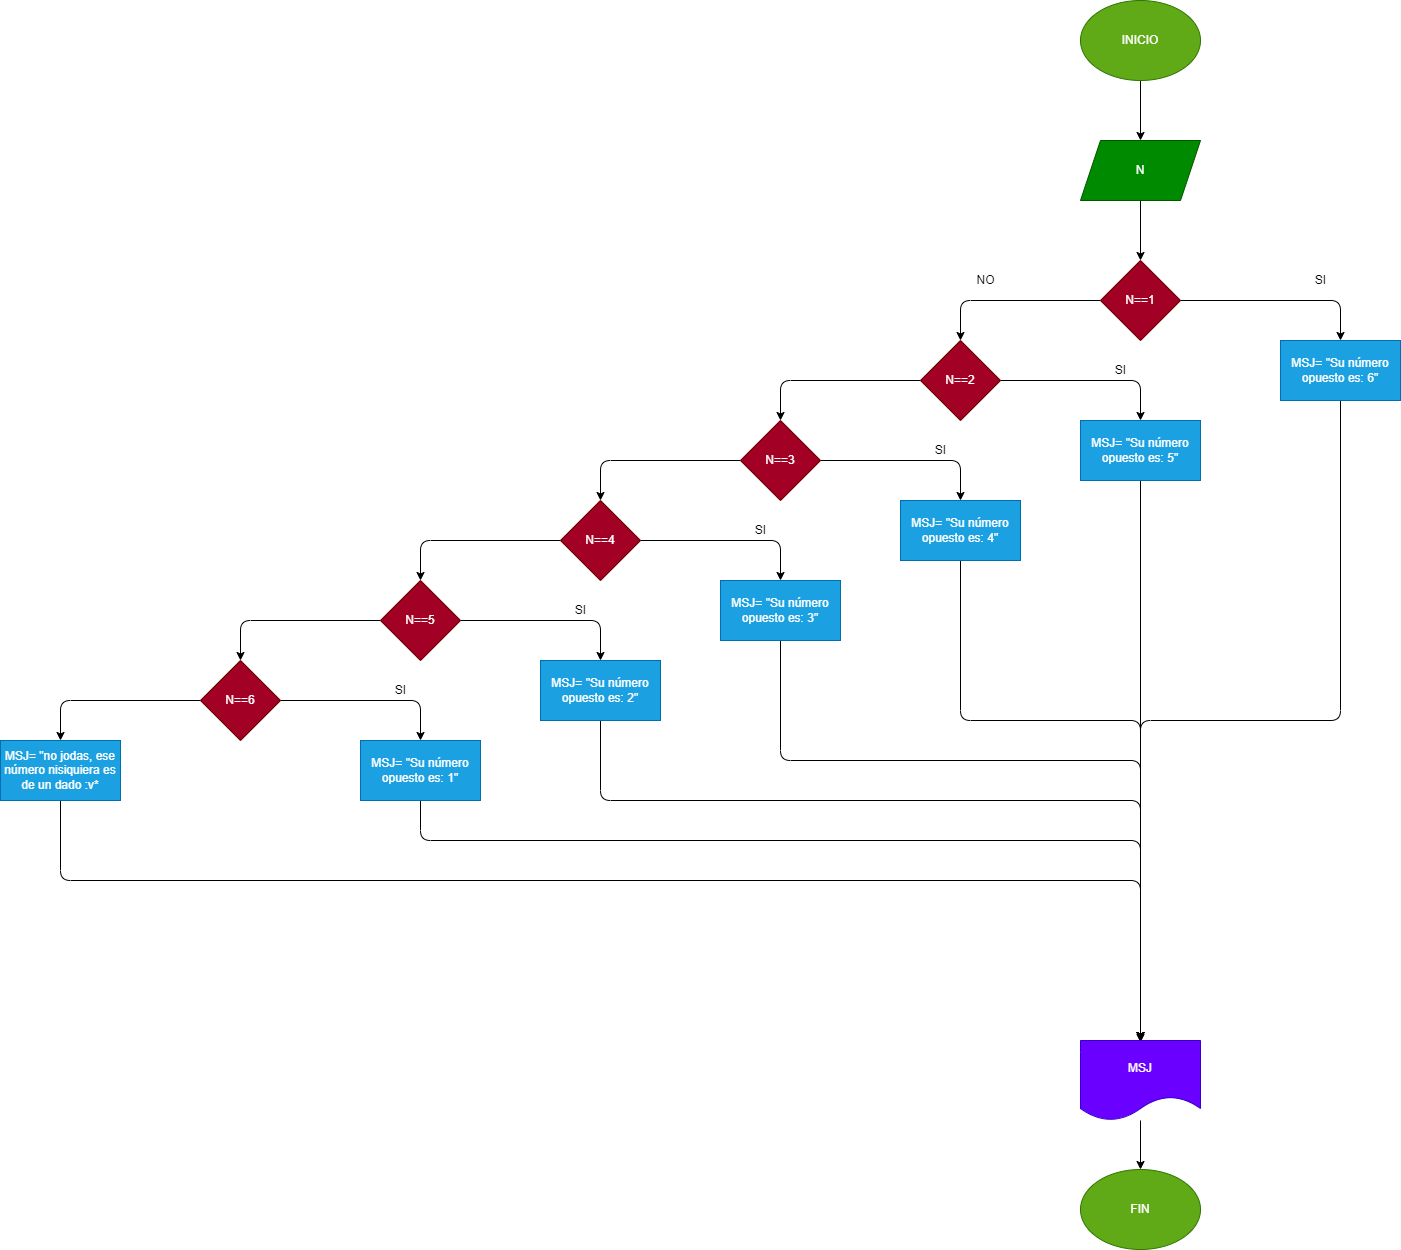

The diagram above was exported from draw.io. Its source (the exported page's mxGraphModel, read from the mxfile embedded in the PNG):
<mxGraphModel dx="1489" dy="513" grid="1" gridSize="10" guides="1" tooltips="1" connect="1" arrows="1" fold="1" page="1" pageScale="1" pageWidth="827" pageHeight="1169" math="0" shadow="0">
  <root>
    <mxCell id="0" />
    <mxCell id="1" parent="0" />
    <mxCell id="4" value="" style="edgeStyle=none;html=1;" edge="1" parent="1" source="2" target="3">
      <mxGeometry relative="1" as="geometry" />
    </mxCell>
    <mxCell id="2" value="INICIO" style="ellipse;whiteSpace=wrap;html=1;fillColor=#60a917;fontColor=#ffffff;strokeColor=#2D7600;" vertex="1" parent="1">
      <mxGeometry x="280" width="120" height="80" as="geometry" />
    </mxCell>
    <mxCell id="6" value="" style="edgeStyle=none;html=1;" edge="1" parent="1" source="3" target="5">
      <mxGeometry relative="1" as="geometry" />
    </mxCell>
    <mxCell id="3" value="N" style="shape=parallelogram;perimeter=parallelogramPerimeter;whiteSpace=wrap;html=1;fixedSize=1;fillColor=#008a00;fontColor=#ffffff;strokeColor=#005700;" vertex="1" parent="1">
      <mxGeometry x="280" y="140" width="120" height="60" as="geometry" />
    </mxCell>
    <mxCell id="8" style="edgeStyle=none;html=1;exitX=1;exitY=0.5;exitDx=0;exitDy=0;entryX=0.5;entryY=0;entryDx=0;entryDy=0;" edge="1" parent="1" source="5" target="7">
      <mxGeometry relative="1" as="geometry">
        <Array as="points">
          <mxPoint x="540" y="300" />
        </Array>
      </mxGeometry>
    </mxCell>
    <mxCell id="11" style="edgeStyle=none;html=1;exitX=0;exitY=0.5;exitDx=0;exitDy=0;entryX=0.5;entryY=0;entryDx=0;entryDy=0;" edge="1" parent="1" source="5" target="10">
      <mxGeometry relative="1" as="geometry">
        <Array as="points">
          <mxPoint x="160" y="300" />
        </Array>
      </mxGeometry>
    </mxCell>
    <mxCell id="5" value="N==1" style="rhombus;whiteSpace=wrap;html=1;fillColor=#a20025;fontColor=#ffffff;strokeColor=#6F0000;" vertex="1" parent="1">
      <mxGeometry x="300" y="260" width="80" height="80" as="geometry" />
    </mxCell>
    <mxCell id="39" style="edgeStyle=none;html=1;exitX=0.5;exitY=1;exitDx=0;exitDy=0;entryX=0.5;entryY=0;entryDx=0;entryDy=0;" edge="1" parent="1" source="7" target="38">
      <mxGeometry relative="1" as="geometry">
        <Array as="points">
          <mxPoint x="540" y="720" />
          <mxPoint x="340" y="720" />
        </Array>
      </mxGeometry>
    </mxCell>
    <mxCell id="7" value="MSJ= &quot;Su número opuesto es: 6&quot;" style="rounded=0;whiteSpace=wrap;html=1;fillColor=#1ba1e2;fontColor=#ffffff;strokeColor=#006EAF;" vertex="1" parent="1">
      <mxGeometry x="480" y="340" width="120" height="60" as="geometry" />
    </mxCell>
    <mxCell id="9" value="SI" style="text;html=1;align=center;verticalAlign=middle;resizable=0;points=[];autosize=1;strokeColor=none;fillColor=none;" vertex="1" parent="1">
      <mxGeometry x="505" y="265" width="30" height="30" as="geometry" />
    </mxCell>
    <mxCell id="14" style="edgeStyle=none;html=1;exitX=1;exitY=0.5;exitDx=0;exitDy=0;entryX=0.5;entryY=0;entryDx=0;entryDy=0;" edge="1" parent="1" source="10" target="13">
      <mxGeometry relative="1" as="geometry">
        <Array as="points">
          <mxPoint x="340" y="380" />
        </Array>
      </mxGeometry>
    </mxCell>
    <mxCell id="20" style="edgeStyle=none;html=1;exitX=0;exitY=0.5;exitDx=0;exitDy=0;entryX=0.5;entryY=0;entryDx=0;entryDy=0;" edge="1" parent="1" source="10" target="17">
      <mxGeometry relative="1" as="geometry">
        <Array as="points">
          <mxPoint x="-20" y="380" />
        </Array>
      </mxGeometry>
    </mxCell>
    <mxCell id="10" value="N==2" style="rhombus;whiteSpace=wrap;html=1;fillColor=#a20025;fontColor=#ffffff;strokeColor=#6F0000;" vertex="1" parent="1">
      <mxGeometry x="120" y="340" width="80" height="80" as="geometry" />
    </mxCell>
    <mxCell id="12" value="NO" style="text;html=1;align=center;verticalAlign=middle;resizable=0;points=[];autosize=1;strokeColor=none;fillColor=none;" vertex="1" parent="1">
      <mxGeometry x="165" y="265" width="40" height="30" as="geometry" />
    </mxCell>
    <mxCell id="40" style="edgeStyle=none;html=1;exitX=0.5;exitY=1;exitDx=0;exitDy=0;" edge="1" parent="1" source="13" target="38">
      <mxGeometry relative="1" as="geometry" />
    </mxCell>
    <mxCell id="13" value="MSJ= &quot;Su número opuesto es: 5&quot;" style="rounded=0;whiteSpace=wrap;html=1;fillColor=#1ba1e2;fontColor=#ffffff;strokeColor=#006EAF;" vertex="1" parent="1">
      <mxGeometry x="280" y="420" width="120" height="60" as="geometry" />
    </mxCell>
    <mxCell id="15" value="SI" style="text;html=1;align=center;verticalAlign=middle;resizable=0;points=[];autosize=1;strokeColor=none;fillColor=none;" vertex="1" parent="1">
      <mxGeometry x="305" y="355" width="30" height="30" as="geometry" />
    </mxCell>
    <mxCell id="16" style="edgeStyle=none;html=1;exitX=1;exitY=0.5;exitDx=0;exitDy=0;entryX=0.5;entryY=0;entryDx=0;entryDy=0;" edge="1" parent="1" source="17" target="18">
      <mxGeometry relative="1" as="geometry">
        <Array as="points">
          <mxPoint x="160" y="460" />
        </Array>
      </mxGeometry>
    </mxCell>
    <mxCell id="25" style="edgeStyle=none;html=1;exitX=0;exitY=0.5;exitDx=0;exitDy=0;entryX=0.5;entryY=0;entryDx=0;entryDy=0;" edge="1" parent="1" source="17" target="22">
      <mxGeometry relative="1" as="geometry">
        <Array as="points">
          <mxPoint x="-200" y="460" />
        </Array>
      </mxGeometry>
    </mxCell>
    <mxCell id="17" value="N==3" style="rhombus;whiteSpace=wrap;html=1;fillColor=#a20025;fontColor=#ffffff;strokeColor=#6F0000;" vertex="1" parent="1">
      <mxGeometry x="-60" y="420" width="80" height="80" as="geometry" />
    </mxCell>
    <mxCell id="41" style="edgeStyle=none;html=1;exitX=0.5;exitY=1;exitDx=0;exitDy=0;entryX=0.5;entryY=0;entryDx=0;entryDy=0;" edge="1" parent="1" source="18" target="38">
      <mxGeometry relative="1" as="geometry">
        <Array as="points">
          <mxPoint x="160" y="720" />
          <mxPoint x="340" y="720" />
        </Array>
      </mxGeometry>
    </mxCell>
    <mxCell id="18" value="MSJ= &quot;Su número opuesto es: 4&quot;" style="rounded=0;whiteSpace=wrap;html=1;fillColor=#1ba1e2;fontColor=#ffffff;strokeColor=#006EAF;" vertex="1" parent="1">
      <mxGeometry x="100" y="500" width="120" height="60" as="geometry" />
    </mxCell>
    <mxCell id="19" value="SI" style="text;html=1;align=center;verticalAlign=middle;resizable=0;points=[];autosize=1;strokeColor=none;fillColor=none;" vertex="1" parent="1">
      <mxGeometry x="125" y="435" width="30" height="30" as="geometry" />
    </mxCell>
    <mxCell id="21" style="edgeStyle=none;html=1;exitX=1;exitY=0.5;exitDx=0;exitDy=0;entryX=0.5;entryY=0;entryDx=0;entryDy=0;" edge="1" parent="1" source="22" target="23">
      <mxGeometry relative="1" as="geometry">
        <Array as="points">
          <mxPoint x="-20" y="540" />
        </Array>
      </mxGeometry>
    </mxCell>
    <mxCell id="30" style="edgeStyle=none;html=1;exitX=0;exitY=0.5;exitDx=0;exitDy=0;entryX=0.5;entryY=0;entryDx=0;entryDy=0;" edge="1" parent="1" source="22" target="27">
      <mxGeometry relative="1" as="geometry">
        <Array as="points">
          <mxPoint x="-380" y="540" />
        </Array>
      </mxGeometry>
    </mxCell>
    <mxCell id="22" value="N==4" style="rhombus;whiteSpace=wrap;html=1;fillColor=#a20025;fontColor=#ffffff;strokeColor=#6F0000;" vertex="1" parent="1">
      <mxGeometry x="-240" y="500" width="80" height="80" as="geometry" />
    </mxCell>
    <mxCell id="42" style="edgeStyle=none;html=1;exitX=0.5;exitY=1;exitDx=0;exitDy=0;entryX=0.5;entryY=0;entryDx=0;entryDy=0;" edge="1" parent="1" source="23" target="38">
      <mxGeometry relative="1" as="geometry">
        <Array as="points">
          <mxPoint x="-20" y="760" />
          <mxPoint x="340" y="760" />
        </Array>
      </mxGeometry>
    </mxCell>
    <mxCell id="23" value="MSJ= &quot;Su número opuesto es: 3&quot;" style="rounded=0;whiteSpace=wrap;html=1;fillColor=#1ba1e2;fontColor=#ffffff;strokeColor=#006EAF;" vertex="1" parent="1">
      <mxGeometry x="-80" y="580" width="120" height="60" as="geometry" />
    </mxCell>
    <mxCell id="24" value="SI" style="text;html=1;align=center;verticalAlign=middle;resizable=0;points=[];autosize=1;strokeColor=none;fillColor=none;" vertex="1" parent="1">
      <mxGeometry x="-55" y="515" width="30" height="30" as="geometry" />
    </mxCell>
    <mxCell id="26" style="edgeStyle=none;html=1;exitX=1;exitY=0.5;exitDx=0;exitDy=0;entryX=0.5;entryY=0;entryDx=0;entryDy=0;" edge="1" parent="1" source="27" target="28">
      <mxGeometry relative="1" as="geometry">
        <Array as="points">
          <mxPoint x="-200" y="620" />
        </Array>
      </mxGeometry>
    </mxCell>
    <mxCell id="35" style="edgeStyle=none;html=1;exitX=0;exitY=0.5;exitDx=0;exitDy=0;entryX=0.5;entryY=0;entryDx=0;entryDy=0;" edge="1" parent="1" source="27" target="32">
      <mxGeometry relative="1" as="geometry">
        <Array as="points">
          <mxPoint x="-560" y="620" />
        </Array>
      </mxGeometry>
    </mxCell>
    <mxCell id="27" value="N==5" style="rhombus;whiteSpace=wrap;html=1;fillColor=#a20025;fontColor=#ffffff;strokeColor=#6F0000;" vertex="1" parent="1">
      <mxGeometry x="-420" y="580" width="80" height="80" as="geometry" />
    </mxCell>
    <mxCell id="43" style="edgeStyle=none;html=1;exitX=0.5;exitY=1;exitDx=0;exitDy=0;" edge="1" parent="1" source="28">
      <mxGeometry relative="1" as="geometry">
        <mxPoint x="340" y="1042" as="targetPoint" />
        <Array as="points">
          <mxPoint x="-200" y="800" />
          <mxPoint x="340" y="800" />
        </Array>
      </mxGeometry>
    </mxCell>
    <mxCell id="28" value="MSJ= &quot;Su número opuesto es: 2&quot;" style="rounded=0;whiteSpace=wrap;html=1;fillColor=#1ba1e2;fontColor=#ffffff;strokeColor=#006EAF;" vertex="1" parent="1">
      <mxGeometry x="-260" y="660" width="120" height="60" as="geometry" />
    </mxCell>
    <mxCell id="29" value="SI" style="text;html=1;align=center;verticalAlign=middle;resizable=0;points=[];autosize=1;strokeColor=none;fillColor=none;" vertex="1" parent="1">
      <mxGeometry x="-235" y="595" width="30" height="30" as="geometry" />
    </mxCell>
    <mxCell id="31" style="edgeStyle=none;html=1;exitX=1;exitY=0.5;exitDx=0;exitDy=0;entryX=0.5;entryY=0;entryDx=0;entryDy=0;" edge="1" parent="1" source="32" target="33">
      <mxGeometry relative="1" as="geometry">
        <Array as="points">
          <mxPoint x="-380" y="700" />
        </Array>
      </mxGeometry>
    </mxCell>
    <mxCell id="37" style="edgeStyle=none;html=1;exitX=0;exitY=0.5;exitDx=0;exitDy=0;entryX=0.5;entryY=0;entryDx=0;entryDy=0;" edge="1" parent="1" source="32" target="36">
      <mxGeometry relative="1" as="geometry">
        <Array as="points">
          <mxPoint x="-740" y="700" />
        </Array>
      </mxGeometry>
    </mxCell>
    <mxCell id="32" value="N==6" style="rhombus;whiteSpace=wrap;html=1;fillColor=#a20025;fontColor=#ffffff;strokeColor=#6F0000;" vertex="1" parent="1">
      <mxGeometry x="-600" y="660" width="80" height="80" as="geometry" />
    </mxCell>
    <mxCell id="44" style="edgeStyle=none;html=1;exitX=0.5;exitY=1;exitDx=0;exitDy=0;entryX=0.5;entryY=0;entryDx=0;entryDy=0;" edge="1" parent="1" source="33" target="38">
      <mxGeometry relative="1" as="geometry">
        <Array as="points">
          <mxPoint x="-380" y="840" />
          <mxPoint x="340" y="840" />
        </Array>
      </mxGeometry>
    </mxCell>
    <mxCell id="33" value="MSJ= &quot;Su número opuesto es: 1&quot;" style="rounded=0;whiteSpace=wrap;html=1;fillColor=#1ba1e2;fontColor=#ffffff;strokeColor=#006EAF;" vertex="1" parent="1">
      <mxGeometry x="-440" y="740" width="120" height="60" as="geometry" />
    </mxCell>
    <mxCell id="34" value="SI" style="text;html=1;align=center;verticalAlign=middle;resizable=0;points=[];autosize=1;strokeColor=none;fillColor=none;" vertex="1" parent="1">
      <mxGeometry x="-415" y="675" width="30" height="30" as="geometry" />
    </mxCell>
    <mxCell id="45" style="edgeStyle=none;html=1;exitX=0.5;exitY=1;exitDx=0;exitDy=0;entryX=0.5;entryY=0;entryDx=0;entryDy=0;" edge="1" parent="1" source="36" target="38">
      <mxGeometry relative="1" as="geometry">
        <mxPoint x="346" y="1040" as="targetPoint" />
        <Array as="points">
          <mxPoint x="-740" y="880" />
          <mxPoint x="340" y="880" />
        </Array>
      </mxGeometry>
    </mxCell>
    <mxCell id="36" value="MSJ= &quot;no jodas, ese número nisiquiera es de un dado :v*" style="rounded=0;whiteSpace=wrap;html=1;fillColor=#1ba1e2;fontColor=#ffffff;strokeColor=#006EAF;" vertex="1" parent="1">
      <mxGeometry x="-800" y="740" width="120" height="60" as="geometry" />
    </mxCell>
    <mxCell id="47" value="" style="edgeStyle=none;html=1;" edge="1" parent="1" source="38" target="46">
      <mxGeometry relative="1" as="geometry" />
    </mxCell>
    <mxCell id="38" value="MSJ" style="shape=document;whiteSpace=wrap;html=1;boundedLbl=1;fillColor=#6a00ff;fontColor=#ffffff;strokeColor=#3700CC;" vertex="1" parent="1">
      <mxGeometry x="280" y="1040" width="120" height="80" as="geometry" />
    </mxCell>
    <mxCell id="46" value="FIN" style="ellipse;whiteSpace=wrap;html=1;fillColor=#60a917;fontColor=#ffffff;strokeColor=#2D7600;" vertex="1" parent="1">
      <mxGeometry x="280" y="1169" width="120" height="80" as="geometry" />
    </mxCell>
  </root>
</mxGraphModel>